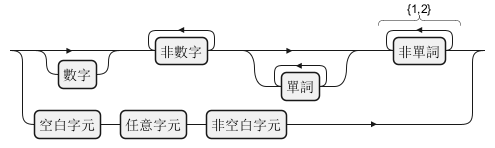

The diagram above was rendered by PlantUML. Its source (embedded in the PNG):
@startregex
!option language ja
!option useDescriptiveNames true

\d?\D+\w*\W{1,2}|\s.\S
@endregex